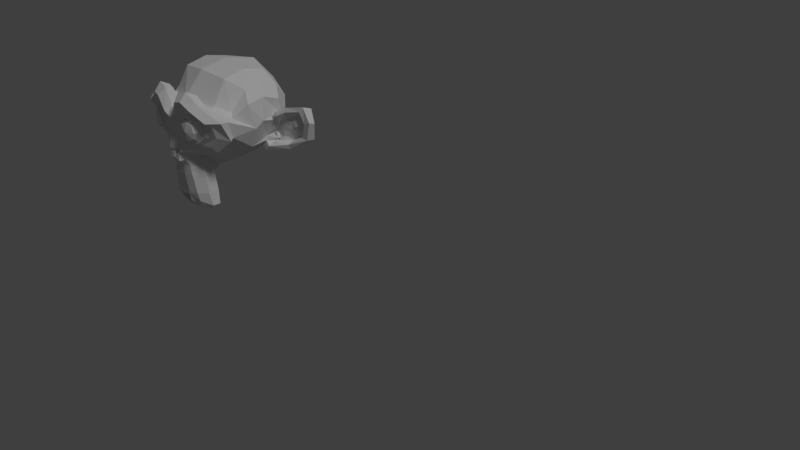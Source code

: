 # Source: LodA_GlassWall3x4x.2.blend  (saved by Blender 2.78.0; exported with 4.5.12 LTS)
import bpy
from mathutils import Matrix  # noqa: F401  (used for matrix-valued properties, if any)

bpy.ops.wm.read_factory_settings(use_empty=True)
scene = bpy.context.scene
scene.name = 'Scene'

# ---- collections
col_collection_1 = bpy.data.collections.new('Collection 1'); scene.collection.children.link(col_collection_1)
col_collection_1.hide_render = True
col_collection_1.hide_viewport = True
col_collection_2 = bpy.data.collections.new('Collection 2'); scene.collection.children.link(col_collection_2)

# ---- materials (node trees are filled in below, after node groups)
mat_clear_glass_002 = bpy.data.materials.new('clear_glass.002')
mat_clear_glass_002.alpha_threshold = 0.0
mat_clear_glass_002.roughness = 0.5
mat_clear_glass_002.specular_intensity = 1.0

# ---- material node trees
mat_clear_glass_002.use_nodes = True; mat_clear_glass_002.node_tree.nodes.clear()
_N = mat_clear_glass_002.node_tree.nodes; _L = mat_clear_glass_002.node_tree.links
n0 = _N.new('ShaderNodeOutputMaterial'); n0.name = 'Material Output'; n0.location = (300, 300)
n1 = _N.new('ShaderNodeBsdfGlass'); n1.name = 'Glass BSDF'; n1.location = (120, 360)
n1.distribution = 'BECKMANN'
n1.inputs[1].default_value = 0.1414
n1.inputs[2].default_value = 1.4
n2 = _N.new('ShaderNodeBsdfDiffuse'); n2.name = 'Diffuse BSDF'; n2.location = (-80, 280)
_L.new(n1.outputs[0], n0.inputs[0])
n0.is_active_output = True

# ---- world
world_world_001 = bpy.data.worlds.new('World.001'); scene.world = world_world_001
world_world_001.use_nodes = True; world_world_001.node_tree.nodes.clear()
_N = world_world_001.node_tree.nodes; _L = world_world_001.node_tree.links
n0 = _N.new('ShaderNodeOutputWorld'); n0.name = 'World Output'; n0.location = (300, 300)
n1 = _N.new('ShaderNodeBackground'); n1.name = 'Background'; n1.location = (10, 300)
n1.inputs[0].default_value = (0.05, 0.05, 0.05, 1.0)
_L.new(n1.outputs[0], n0.inputs[0])
n0.is_active_output = True
world_world_001.use_sun_shadow = False
world_world_001.sun_shadow_jitter_overblur = 0.0
world_world_001.cycles.sampling_method = 'MANUAL'

# ---- cameras
cam_camera = bpy.data.cameras.new('Camera')
cam_camera.clip_end = 100.0
cam_camera.lens = 35.0
cam_camera.sensor_width = 32.0
cam_camera.sensor_height = 18.0
cam_camera.ortho_scale = 7.314
cam_camera.dof.focus_distance = 0.0

# ---- lights
light_hemi = bpy.data.lights.new('Hemi', 'SUN')
light_hemi.transmission_factor = 0.0
light_hemi.angle = 0.1993
light_hemi.energy = 1.0
light_hemi.shadow_buffer_clip_start = 0.5
light_hemi.shadow_soft_size = 0.1
light_hemi.shadow_cascade_max_distance = 1000.0

# ---- meshes
me_cube = bpy.data.meshes.new('Cube')
me_cube.from_pydata([(-2.608e-08, 3.353e-08, 0.37), (-0.07, 3.353e-08, 0.0), (-2.608e-08, 3.353e-08, 0.0), (-2.608e-08, 3.353e-08, 0.37), (-0.07, 3.353e-08, 0.0), (-2.608e-08, 3.353e-08, 0.37), (-0.05738, 3.353e-08, 0.01768), (-0.04572, 3.353e-08, 0.04861), (-0.03498, 3.353e-08, 0.08781), (-0.02525, 3.353e-08, 0.1336), (-0.0166, 3.353e-08, 0.185), (-0.009189, 3.353e-08, 0.2417), (-2.608e-08, 3.353e-08, 0.37)], [(12, 5), (0, 11), (2, 1), (3, 2), (5, 0), (11, 10), (10, 9), (9, 8), (8, 7), (7, 6), (6, 4), (4, 1), (3, 5)], [])
me_cube.use_remesh_preserve_volume = False
me_cube.use_remesh_preserve_attributes = False
me_cube.use_mirror_vertex_groups = False
me_cube.update()
me_cube_001 = bpy.data.meshes.new('Cube.001')
me_cube_001.from_pydata([(0.14, -1.0, 0.44), (0.14, 3.0, 0.44), (0.14, 2.4, 0.44), (0.14, -0.4, 0.44), (0.14, -0.4, 0.24), (0.14, 2.4, 0.24)], [(2, 1), (0, 3), (4, 5), (2, 5), (4, 3)], [])
me_cube_001.use_remesh_preserve_volume = False
me_cube_001.use_remesh_preserve_attributes = False
me_cube_001.use_mirror_vertex_groups = False
me_cube_001.update()
me_plane = bpy.data.meshes.new('Plane')
me_plane.from_pydata([(-3.0, -2.0, 0.0), (0.0, -2.0, 0.0), (-3.0, 2.0, 0.0), (0.0, 2.0, 0.0), (-3.0, 2.0, 0.05), (-3.0, -2.0, 0.05), (3.775e-09, -2.0, 0.05), (3.775e-09, 2.0, 0.05)], [], [(0, 2, 3, 1), (5, 6, 7, 4), (2, 0, 5, 4), (3, 2, 4, 7), (0, 1, 6, 5), (1, 3, 7, 6)])
me_plane.use_remesh_preserve_volume = False
me_plane.use_remesh_preserve_attributes = False
me_plane.use_mirror_vertex_groups = False
me_plane.update()
me_mesh_003 = bpy.data.meshes.new('Mesh.003')
me_mesh_003.from_pydata([(0.02689, 1.303, 0.05121), (0.05013, 1.32, 0.03434), (0.07597, 1.329, 0.02528), (0.007281, 1.281, 0.07315), (0.02689, 1.303, -0.1488), (0.05013, 1.32, -0.1657), (0.07597, 1.329, -0.1747), (0.006129, 1.332, -0.178), (0.007281, 1.281, -0.1269), (0.02689, -1.518, -0.1488), (0.05013, -1.535, -0.1657), (0.07597, -1.544, -0.1747), (0.006129, -1.547, -0.178), (-0.006142, -1.47, -0.1004), (0.007281, -1.496, -0.1269), (0.02689, -1.518, 0.05121), (0.05013, -1.535, 0.03434), (0.07597, -1.544, 0.02528), (0.007281, -1.496, 0.07315), (-0.006142, 1.254, 0.09964), (-0.006142, 1.254, -0.1004), (-0.006142, -1.47, 0.09964), (-0.006142, -2.108, 0.09964), (0.007281, -2.108, 0.07315), (0.02689, -2.108, 0.05121), (0.05013, -2.108, 0.03434), (0.07597, -2.108, 0.02528), (0.07597, 1.892, 0.02528), (0.05013, 1.892, 0.03434), (0.02689, 1.892, 0.05121), (0.007281, 1.892, 0.07315), (-0.006142, 1.892, 0.09964), (0.001588, 1.892, -0.2761), (0.07597, 1.892, -0.2761), (0.001574, 1.303, -0.2761), (0.07597, 1.329, -0.2761), (0.006129, 1.332, -0.2761), (0.006129, -1.547, -0.2761), (0.001574, -2.108, -0.2761), (0.001574, -1.518, -0.2761), (0.07597, -1.544, -0.2761), (0.05728, -0.7743, -0.2761), (0.07597, -0.7063, -0.2761), (0.00613, -0.9602, -0.2761), (0.07597, -2.108, -0.2761), (0.07597, 0.081, -0.2761), (0.00613, -0.1728, -0.2761)], [(36, 41)], [(0, 3, 8, 4), (1, 0, 4, 5), (2, 1, 5, 6), (19, 34, 36, 7, 20), (3, 19, 20, 8), (8, 14, 9), (4, 8, 9), (4, 9, 10), (5, 4, 10), (6, 5, 10, 11), (12, 37, 40, 11), (20, 7, 12, 13), (8, 20, 13, 14), (9, 14, 18, 15), (10, 9, 15, 16), (11, 10, 16, 17), (13, 12, 37, 39, 21), (14, 13, 21, 18), (15, 18, 23, 24), (16, 15, 24, 25), (17, 16, 25, 26), (21, 39, 38, 22), (18, 21, 22, 23), (6, 35, 36, 7), (7, 36, 46, 43, 37, 12), (11, 40, 42, 45, 35, 6), (22, 38, 44, 26, 25, 24, 23), (29, 0, 1, 28), (27, 2, 35, 33), (31, 19, 3, 30), (30, 3, 0, 29), (28, 1, 2, 27), (33, 32, 31, 30, 29, 28, 27), (36, 35, 45, 42, 40, 37, 43, 46), (40, 17, 26, 44), (35, 2, 6), (34, 19, 31, 32), (33, 35, 34, 32), (33, 35, 36, 34, 32), (35, 42, 40, 36), (40, 44, 38), (38, 39, 37, 40), (37, 43, 36, 40)])
me_mesh_003.use_remesh_preserve_volume = False
me_mesh_003.use_remesh_preserve_attributes = False
me_mesh_003.use_mirror_vertex_groups = False
me_mesh_003.update()
me_mesh_002 = bpy.data.meshes.new('Mesh.002')
me_mesh_002.from_pydata([(0.02689, 1.303, 0.05121), (0.05013, 1.32, 0.03434), (0.07597, 1.329, 0.02528), (0.007281, 1.281, 0.07315), (0.02689, 1.303, -0.1488), (0.05013, 1.32, -0.1657), (0.07597, 1.329, -0.1747), (0.006129, 1.332, -0.178), (0.007281, 1.281, -0.1269), (0.02689, -1.518, -0.1488), (0.05013, -1.535, -0.1657), (0.07597, -1.544, -0.1747), (0.006129, -1.547, -0.178), (-0.006142, -1.47, -0.1004), (0.007281, -1.496, -0.1269), (0.02689, -1.518, 0.05121), (0.05013, -1.535, 0.03434), (0.07597, -1.544, 0.02528), (0.007281, -1.496, 0.07315), (-0.006142, 1.254, 0.09964), (-0.006142, 1.254, -0.1004), (-0.006142, -1.47, 0.09964), (-0.006142, -2.108, 0.09964), (0.007281, -2.108, 0.07315), (0.02689, -2.108, 0.05121), (0.05013, -2.108, 0.03434), (0.07597, -2.108, 0.02528), (0.07597, 1.892, 0.02528), (0.05013, 1.892, 0.03434), (0.02689, 1.892, 0.05121), (0.007281, 1.892, 0.07315), (-0.006142, 1.892, 0.09964), (0.001588, 1.892, -0.2761), (0.07597, 1.892, -0.2761), (0.001574, 1.303, -0.2761), (0.07597, 1.329, -0.2761), (0.006129, 1.332, -0.2761), (0.006129, -1.547, -0.2761), (0.001574, -2.108, -0.2761), (0.001574, -1.518, -0.2761), (0.07597, -1.544, -0.2761), (0.05728, -0.7743, -0.2761), (0.07597, -0.7063, -0.2761), (0.00613, -0.9602, -0.2761), (0.07597, -2.108, -0.2761), (0.07597, 0.081, -0.2761), (0.00613, -0.1728, -0.2761)], [(36, 41)], [(0, 3, 8, 4), (1, 0, 4, 5), (2, 1, 5, 6), (19, 34, 36, 7, 20), (3, 19, 20, 8), (8, 14, 9), (4, 8, 9), (4, 9, 10), (5, 4, 10), (6, 5, 10, 11), (12, 37, 40, 11), (20, 7, 12, 13), (8, 20, 13, 14), (9, 14, 18, 15), (10, 9, 15, 16), (11, 10, 16, 17), (13, 12, 37, 39, 21), (14, 13, 21, 18), (15, 18, 23, 24), (16, 15, 24, 25), (17, 16, 25, 26), (21, 39, 38, 22), (18, 21, 22, 23), (6, 35, 36, 7), (7, 36, 46, 43, 37, 12), (11, 40, 42, 45, 35, 6), (22, 38, 44, 26, 25, 24, 23), (29, 0, 1, 28), (27, 2, 35, 33), (31, 19, 3, 30), (30, 3, 0, 29), (28, 1, 2, 27), (33, 32, 31, 30, 29, 28, 27), (36, 35, 45, 42, 40, 37, 43, 46), (40, 17, 26, 44), (35, 2, 6), (34, 19, 31, 32), (33, 35, 34, 32), (33, 35, 36, 34, 32), (35, 42, 40, 36), (40, 44, 38), (38, 39, 37, 40), (37, 43, 36, 40)])
me_mesh_002.use_remesh_preserve_volume = False
me_mesh_002.use_remesh_preserve_attributes = False
me_mesh_002.use_mirror_vertex_groups = False
me_mesh_002.update()
me_mesh_001 = bpy.data.meshes.new('Mesh.001')
me_mesh_001.from_pydata([(0.02689, 1.303, 0.05121), (0.05013, 1.32, 0.03434), (0.07597, 1.329, 0.02528), (0.007281, 1.281, 0.07315), (0.02689, 1.303, -0.1488), (0.05013, 1.32, -0.1657), (0.07597, 1.329, -0.1747), (0.006129, 1.332, -0.178), (0.007281, 1.281, -0.1269), (0.02689, -1.518, -0.1488), (0.05013, -1.535, -0.1657), (0.07597, -1.544, -0.1747), (0.006129, -1.547, -0.178), (-0.006142, -1.47, -0.1004), (0.007281, -1.496, -0.1269), (0.02689, -1.518, 0.05121), (0.05013, -1.535, 0.03434), (0.07597, -1.544, 0.02528), (0.007281, -1.496, 0.07315), (-0.006142, 1.254, 0.09964), (-0.006142, 1.254, -0.1004), (-0.006142, -1.47, 0.09964), (-0.006142, -2.108, 0.09964), (0.007281, -2.108, 0.07315), (0.02689, -2.108, 0.05121), (0.05013, -2.108, 0.03434), (0.07597, -2.108, 0.02528), (0.07597, 1.892, 0.02528), (0.05013, 1.892, 0.03434), (0.02689, 1.892, 0.05121), (0.007281, 1.892, 0.07315), (-0.006142, 1.892, 0.09964), (0.001588, 1.892, -0.2761), (0.07597, 1.892, -0.2761), (0.001574, 1.303, -0.2761), (0.07597, 1.329, -0.2761), (0.006129, 1.332, -0.2761), (0.006129, -1.547, -0.2761), (0.001574, -2.108, -0.2761), (0.001574, -1.518, -0.2761), (0.07597, -1.544, -0.2761), (0.05728, -0.7743, -0.2761), (0.07597, -0.7063, -0.2761), (0.00613, -0.9602, -0.2761), (0.07597, -2.108, -0.2761), (0.07597, 0.081, -0.2761), (0.00613, -0.1728, -0.2761)], [(36, 41)], [(0, 3, 8, 4), (1, 0, 4, 5), (2, 1, 5, 6), (19, 34, 36, 7, 20), (3, 19, 20, 8), (8, 14, 9), (4, 8, 9), (4, 9, 10), (5, 4, 10), (6, 5, 10, 11), (12, 37, 40, 11), (20, 7, 12, 13), (8, 20, 13, 14), (9, 14, 18, 15), (10, 9, 15, 16), (11, 10, 16, 17), (13, 12, 37, 39, 21), (14, 13, 21, 18), (15, 18, 23, 24), (16, 15, 24, 25), (17, 16, 25, 26), (21, 39, 38, 22), (18, 21, 22, 23), (6, 35, 36, 7), (7, 36, 46, 43, 37, 12), (11, 40, 42, 45, 35, 6), (22, 38, 44, 26, 25, 24, 23), (29, 0, 1, 28), (27, 2, 35, 33), (31, 19, 3, 30), (30, 3, 0, 29), (28, 1, 2, 27), (33, 32, 31, 30, 29, 28, 27), (36, 35, 45, 42, 40, 37, 43, 46), (40, 17, 26, 44), (35, 2, 6), (34, 19, 31, 32), (33, 35, 34, 32), (33, 35, 36, 34, 32), (35, 42, 40, 36), (40, 44, 38), (38, 39, 37, 40), (37, 43, 36, 40)])
me_mesh_001.use_remesh_preserve_volume = False
me_mesh_001.use_remesh_preserve_attributes = False
me_mesh_001.use_mirror_vertex_groups = False
me_mesh_001.update()
me_mesh = bpy.data.meshes.new('Mesh')
me_mesh.from_pydata([(0.02689, 1.303, 0.05121), (0.05013, 1.32, 0.03434), (0.07597, 1.329, 0.02528), (0.007281, 1.281, 0.07315), (0.02689, 1.303, -0.1488), (0.05013, 1.32, -0.1657), (0.07597, 1.329, -0.1747), (0.006129, 1.332, -0.178), (0.007281, 1.281, -0.1269), (0.02689, -1.518, -0.1488), (0.05013, -1.535, -0.1657), (0.07597, -1.544, -0.1747), (0.006129, -1.547, -0.178), (-0.006142, -1.47, -0.1004), (0.007281, -1.496, -0.1269), (0.02689, -1.518, 0.05121), (0.05013, -1.535, 0.03434), (0.07597, -1.544, 0.02528), (0.007281, -1.496, 0.07315), (-0.006142, 1.254, 0.09964), (-0.006142, 1.254, -0.1004), (-0.006142, -1.47, 0.09964), (-0.006142, -2.108, 0.09964), (0.007281, -2.108, 0.07315), (0.02689, -2.108, 0.05121), (0.05013, -2.108, 0.03434), (0.07597, -2.108, 0.02528), (0.07597, 1.892, 0.02528), (0.05013, 1.892, 0.03434), (0.02689, 1.892, 0.05121), (0.007281, 1.892, 0.07315), (-0.006142, 1.892, 0.09964), (0.001588, 1.892, -0.2761), (0.07597, 1.892, -0.2761), (0.001574, 1.303, -0.2761), (0.07597, 1.329, -0.2761), (0.006129, 1.332, -0.2761), (0.006129, -1.547, -0.2761), (0.001574, -2.108, -0.2761), (0.001574, -1.518, -0.2761), (0.07597, -1.544, -0.2761), (0.05728, -0.7743, -0.2761), (0.07597, -0.7063, -0.2761), (0.00613, -0.9602, -0.2761), (0.07597, -2.108, -0.2761), (0.07597, 0.081, -0.2761), (0.00613, -0.1728, -0.2761)], [(36, 41)], [(0, 3, 8, 4), (1, 0, 4, 5), (2, 1, 5, 6), (19, 34, 36, 7, 20), (3, 19, 20, 8), (8, 14, 9), (4, 8, 9), (4, 9, 10), (5, 4, 10), (6, 5, 10, 11), (12, 37, 40, 11), (20, 7, 12, 13), (8, 20, 13, 14), (9, 14, 18, 15), (10, 9, 15, 16), (11, 10, 16, 17), (13, 12, 37, 39, 21), (14, 13, 21, 18), (15, 18, 23, 24), (16, 15, 24, 25), (17, 16, 25, 26), (21, 39, 38, 22), (18, 21, 22, 23), (6, 35, 36, 7), (7, 36, 46, 43, 37, 12), (11, 40, 42, 45, 35, 6), (22, 38, 44, 26, 25, 24, 23), (29, 0, 1, 28), (27, 2, 35, 33), (31, 19, 3, 30), (30, 3, 0, 29), (28, 1, 2, 27), (33, 32, 31, 30, 29, 28, 27), (36, 35, 45, 42, 40, 37, 43, 46), (40, 17, 26, 44), (35, 2, 6), (34, 19, 31, 32), (33, 35, 34, 32), (33, 35, 36, 34, 32), (35, 42, 40, 36), (40, 44, 38), (38, 39, 37, 40), (37, 43, 36, 40)])
me_mesh.use_remesh_preserve_volume = False
me_mesh.use_remesh_preserve_attributes = False
me_mesh.use_mirror_vertex_groups = False
me_mesh.update()
me_suzanne = bpy.data.meshes.new('Suzanne')
me_suzanne.from_pydata([(0.4375, -0.7656, 0.1641), (-0.4375, -0.7656, 0.1641), (0.5, -0.6875, 0.09375), (-0.5, -0.6875, 0.09375), (0.5469, -0.5781, 0.05469), (-0.5469, -0.5781, 0.05469), (0.3516, -0.6172, -0.02344), (-0.3516, -0.6172, -0.02344), (0.3516, -0.7188, 0.03125), (-0.3516, -0.7188, 0.03125), (0.3516, -0.7812, 0.1328), (-0.3516, -0.7812, 0.1328), (0.2734, -0.7969, 0.1641), (-0.2734, -0.7969, 0.1641), (0.2031, -0.7422, 0.09375), (-0.2031, -0.7422, 0.09375), (0.1562, -0.6484, 0.05469), (-0.1562, -0.6484, 0.05469), (0.07812, -0.6562, 0.2422), (-0.07812, -0.6562, 0.2422), (0.1406, -0.7422, 0.2422), (-0.1406, -0.7422, 0.2422), (0.2422, -0.7969, 0.2422), (-0.2422, -0.7969, 0.2422), (0.2734, -0.7969, 0.3281), (-0.2734, -0.7969, 0.3281), (0.2031, -0.7422, 0.3906), (-0.2031, -0.7422, 0.3906), (0.1562, -0.6484, 0.4375), (-0.1562, -0.6484, 0.4375), (0.3516, -0.6172, 0.5156), (-0.3516, -0.6172, 0.5156), (0.3516, -0.7188, 0.4531), (-0.3516, -0.7188, 0.4531), (0.3516, -0.7812, 0.3594), (-0.3516, -0.7812, 0.3594), (0.4375, -0.7656, 0.3281), (-0.4375, -0.7656, 0.3281), (0.5, -0.6875, 0.3906), (-0.5, -0.6875, 0.3906), (0.5469, -0.5781, 0.4375), (-0.5469, -0.5781, 0.4375), (0.625, -0.5625, 0.2422), (-0.625, -0.5625, 0.2422), (0.5625, -0.6719, 0.2422), (-0.5625, -0.6719, 0.2422), (0.4688, -0.7578, 0.2422), (-0.4688, -0.7578, 0.2422), (0.4766, -0.7734, 0.2422), (-0.4766, -0.7734, 0.2422), (0.4453, -0.7812, 0.3359), (-0.4453, -0.7812, 0.3359), (0.3516, -0.8047, 0.375), (-0.3516, -0.8047, 0.375), (0.2656, -0.8203, 0.3359), (-0.2656, -0.8203, 0.3359), (0.2266, -0.8203, 0.2422), (-0.2266, -0.8203, 0.2422), (0.2656, -0.8203, 0.1562), (-0.2656, -0.8203, 0.1562), (0.3516, -0.8281, 0.2422), (-0.3516, -0.8281, 0.2422), (0.3516, -0.8047, 0.1172), (-0.3516, -0.8047, 0.1172), (0.4453, -0.7812, 0.1562), (-0.4453, -0.7812, 0.1562), (0.0, -0.7422, 0.4297), (0.0, -0.8203, 0.3516), (0.0, -0.7344, -0.6797), (0.0, -0.7812, -0.3203), (0.0, -0.7969, -0.1875), (0.0, -0.7188, -0.7734), (0.0, -0.6016, 0.4062), (0.0, -0.5703, 0.5703), (0.0, 0.5469, 0.8984), (0.0, 0.8516, 0.5625), (0.0, 0.8281, 0.07031), (0.0, 0.3516, -0.3828), (0.2031, -0.5625, -0.1875), (-0.2031, -0.5625, -0.1875), (0.3125, -0.5703, -0.4375), (-0.3125, -0.5703, -0.4375), (0.3516, -0.5703, -0.6953), (-0.3516, -0.5703, -0.6953), (0.3672, -0.5312, -0.8906), (-0.3672, -0.5312, -0.8906), (0.3281, -0.5234, -0.9453), (-0.3281, -0.5234, -0.9453), (0.1797, -0.5547, -0.9688), (-0.1797, -0.5547, -0.9688), (0.0, -0.5781, -0.9844), (0.4375, -0.5312, -0.1406), (-0.4375, -0.5312, -0.1406), (0.6328, -0.5391, -0.03906), (-0.6328, -0.5391, -0.03906), (0.8281, -0.4453, 0.1484), (-0.8281, -0.4453, 0.1484), (0.8594, -0.5938, 0.4297), (-0.8594, -0.5938, 0.4297), (0.7109, -0.625, 0.4844), (-0.7109, -0.625, 0.4844), (0.4922, -0.6875, 0.6016), (-0.4922, -0.6875, 0.6016), (0.3203, -0.7344, 0.7578), (-0.3203, -0.7344, 0.7578), (0.1562, -0.7578, 0.7188), (-0.1562, -0.7578, 0.7188), (0.0625, -0.75, 0.4922), (-0.0625, -0.75, 0.4922), (0.1641, -0.7734, 0.4141), (-0.1641, -0.7734, 0.4141), (0.125, -0.7656, 0.3047), (-0.125, -0.7656, 0.3047), (0.2031, -0.7422, 0.09375), (-0.2031, -0.7422, 0.09375), (0.375, -0.7031, 0.01562), (-0.375, -0.7031, 0.01562), (0.4922, -0.6719, 0.0625), (-0.4922, -0.6719, 0.0625), (0.625, -0.6484, 0.1875), (-0.625, -0.6484, 0.1875), (0.6406, -0.6484, 0.2969), (-0.6406, -0.6484, 0.2969), (0.6016, -0.6641, 0.375), (-0.6016, -0.6641, 0.375), (0.4297, -0.7188, 0.4375), (-0.4297, -0.7188, 0.4375), (0.25, -0.7578, 0.4688), (-0.25, -0.7578, 0.4688), (0.0, -0.7344, -0.7656), (0.1094, -0.7344, -0.7188), (-0.1094, -0.7344, -0.7188), (0.1172, -0.7109, -0.8359), (-0.1172, -0.7109, -0.8359), (0.0625, -0.6953, -0.8828), (-0.0625, -0.6953, -0.8828), (0.0, -0.6875, -0.8906), (0.0, -0.75, -0.1953), (0.0, -0.7422, -0.1406), (0.1016, -0.7422, -0.1484), (-0.1016, -0.7422, -0.1484), (0.125, -0.75, -0.2266), (-0.125, -0.75, -0.2266), (0.08594, -0.7422, -0.2891), (-0.08594, -0.7422, -0.2891), (0.3984, -0.6719, -0.04688), (-0.3984, -0.6719, -0.04688), (0.6172, -0.625, 0.05469), (-0.6172, -0.625, 0.05469), (0.7266, -0.6016, 0.2031), (-0.7266, -0.6016, 0.2031), (0.7422, -0.6562, 0.375), (-0.7422, -0.6562, 0.375), (0.6875, -0.7266, 0.4141), (-0.6875, -0.7266, 0.4141), (0.4375, -0.7969, 0.5469), (-0.4375, -0.7969, 0.5469), (0.3125, -0.8359, 0.6406), (-0.3125, -0.8359, 0.6406), (0.2031, -0.8516, 0.6172), (-0.2031, -0.8516, 0.6172), (0.1016, -0.8438, 0.4297), (-0.1016, -0.8438, 0.4297), (0.125, -0.8125, -0.1016), (-0.125, -0.8125, -0.1016), (0.2109, -0.7109, -0.4453), (-0.2109, -0.7109, -0.4453), (0.25, -0.6875, -0.7031), (-0.25, -0.6875, -0.7031), (0.2656, -0.6641, -0.8203), (-0.2656, -0.6641, -0.8203), (0.2344, -0.6328, -0.9141), (-0.2344, -0.6328, -0.9141), (0.1641, -0.6328, -0.9297), (-0.1641, -0.6328, -0.9297), (0.0, -0.6406, -0.9453), (0.0, -0.7266, 0.04688), (0.0, -0.7656, 0.2109), (0.3281, -0.7422, 0.4766), (-0.3281, -0.7422, 0.4766), (0.1641, -0.75, 0.1406), (-0.1641, -0.75, 0.1406), (0.1328, -0.7578, 0.2109), (-0.1328, -0.7578, 0.2109), (0.1172, -0.7344, -0.6875), (-0.1172, -0.7344, -0.6875), (0.07812, -0.75, -0.4453), (-0.07812, -0.75, -0.4453), (0.0, -0.75, -0.4453), (0.0, -0.7422, -0.3281), (0.09375, -0.7812, -0.2734), (-0.09375, -0.7812, -0.2734), (0.1328, -0.7969, -0.2266), (-0.1328, -0.7969, -0.2266), (0.1094, -0.7812, -0.1328), (-0.1094, -0.7812, -0.1328), (0.03906, -0.7812, -0.125), (-0.03906, -0.7812, -0.125), (0.0, -0.8281, -0.2031), (0.04688, -0.8125, -0.1484), (-0.04688, -0.8125, -0.1484), (0.09375, -0.8125, -0.1562), (-0.09375, -0.8125, -0.1562), (0.1094, -0.8281, -0.2266), (-0.1094, -0.8281, -0.2266), (0.07812, -0.8047, -0.25), (-0.07812, -0.8047, -0.25), (0.0, -0.8047, -0.2891), (0.2578, -0.5547, -0.3125), (-0.2578, -0.5547, -0.3125), (0.1641, -0.7109, -0.2422), (-0.1641, -0.7109, -0.2422), (0.1797, -0.7109, -0.3125), (-0.1797, -0.7109, -0.3125), (0.2344, -0.5547, -0.25), (-0.2344, -0.5547, -0.25), (0.0, -0.6875, -0.875), (0.04688, -0.6875, -0.8672), (-0.04688, -0.6875, -0.8672), (0.09375, -0.7109, -0.8203), (-0.09375, -0.7109, -0.8203), (0.09375, -0.7266, -0.7422), (-0.09375, -0.7266, -0.7422), (0.0, -0.6562, -0.7812), (0.09375, -0.6641, -0.75), (-0.09375, -0.6641, -0.75), (0.09375, -0.6406, -0.8125), (-0.09375, -0.6406, -0.8125), (0.04688, -0.6328, -0.8516), (-0.04688, -0.6328, -0.8516), (0.0, -0.6328, -0.8594), (0.1719, -0.7812, 0.2188), (-0.1719, -0.7812, 0.2188), (0.1875, -0.7734, 0.1562), (-0.1875, -0.7734, 0.1562), (0.3359, -0.7578, 0.4297), (-0.3359, -0.7578, 0.4297), (0.2734, -0.7734, 0.4219), (-0.2734, -0.7734, 0.4219), (0.4219, -0.7734, 0.3984), (-0.4219, -0.7734, 0.3984), (0.5625, -0.6953, 0.3516), (-0.5625, -0.6953, 0.3516), (0.5859, -0.6875, 0.2891), (-0.5859, -0.6875, 0.2891), (0.5781, -0.6797, 0.1953), (-0.5781, -0.6797, 0.1953), (0.4766, -0.7188, 0.1016), (-0.4766, -0.7188, 0.1016), (0.375, -0.7422, 0.0625), (-0.375, -0.7422, 0.0625), (0.2266, -0.7812, 0.1094), (-0.2266, -0.7812, 0.1094), (0.1797, -0.7812, 0.2969), (-0.1797, -0.7812, 0.2969), (0.2109, -0.7812, 0.375), (-0.2109, -0.7812, 0.375), (0.2344, -0.7578, 0.3594), (-0.2344, -0.7578, 0.3594), (0.1953, -0.7578, 0.2969), (-0.1953, -0.7578, 0.2969), (0.2422, -0.7578, 0.125), (-0.2422, -0.7578, 0.125), (0.375, -0.7266, 0.08594), (-0.375, -0.7266, 0.08594), (0.4609, -0.7031, 0.1172), (-0.4609, -0.7031, 0.1172), (0.5469, -0.6719, 0.2109), (-0.5469, -0.6719, 0.2109), (0.5547, -0.6719, 0.2812), (-0.5547, -0.6719, 0.2812), (0.5312, -0.6797, 0.3359), (-0.5312, -0.6797, 0.3359), (0.4141, -0.75, 0.3906), (-0.4141, -0.75, 0.3906), (0.2812, -0.7656, 0.3984), (-0.2812, -0.7656, 0.3984), (0.3359, -0.75, 0.4062), (-0.3359, -0.75, 0.4062), (0.2031, -0.75, 0.1719), (-0.2031, -0.75, 0.1719), (0.1953, -0.75, 0.2266), (-0.1953, -0.75, 0.2266), (0.1094, -0.6094, 0.4609), (-0.1094, -0.6094, 0.4609), (0.1953, -0.6172, 0.6641), (-0.1953, -0.6172, 0.6641), (0.3359, -0.5938, 0.6875), (-0.3359, -0.5938, 0.6875), (0.4844, -0.5547, 0.5547), (-0.4844, -0.5547, 0.5547), (0.6797, -0.4922, 0.4531), (-0.6797, -0.4922, 0.4531), (0.7969, -0.4609, 0.4062), (-0.7969, -0.4609, 0.4062), (0.7734, -0.375, 0.1641), (-0.7734, -0.375, 0.1641), (0.6016, -0.4141, 0.0), (-0.6016, -0.4141, 0.0), (0.4375, -0.4688, -0.09375), (-0.4375, -0.4688, -0.09375), (0.0, -0.2891, 0.8984), (0.0, 0.07812, 0.9844), (0.0, 0.6719, -0.1953), (0.0, -0.1875, -0.4609), (0.0, -0.4609, -0.9766), (0.0, -0.3438, -0.8047), (0.0, -0.3203, -0.5703), (0.0, -0.2812, -0.4844), (0.8516, -0.05469, 0.2344), (-0.8516, -0.05469, 0.2344), (0.8594, 0.04688, 0.3203), (-0.8594, 0.04688, 0.3203), (0.7734, 0.4375, 0.2656), (-0.7734, 0.4375, 0.2656), (0.4609, 0.7031, 0.4375), (-0.4609, 0.7031, 0.4375), (0.7344, -0.07031, -0.04688), (-0.7344, -0.07031, -0.04688), (0.5938, 0.1641, -0.125), (-0.5938, 0.1641, -0.125), (0.6406, 0.4297, -0.007812), (-0.6406, 0.4297, -0.007812), (0.3359, 0.6641, 0.05469), (-0.3359, 0.6641, 0.05469), (0.2344, -0.4062, -0.3516), (-0.2344, -0.4062, -0.3516), (0.1797, -0.2578, -0.4141), (-0.1797, -0.2578, -0.4141), (0.2891, -0.3828, -0.7109), (-0.2891, -0.3828, -0.7109), (0.25, -0.3906, -0.5), (-0.25, -0.3906, -0.5), (0.3281, -0.3984, -0.9141), (-0.3281, -0.3984, -0.9141), (0.1406, -0.3672, -0.7578), (-0.1406, -0.3672, -0.7578), (0.125, -0.3594, -0.5391), (-0.125, -0.3594, -0.5391), (0.1641, -0.4375, -0.9453), (-0.1641, -0.4375, -0.9453), (0.2188, -0.4297, -0.2812), (-0.2188, -0.4297, -0.2812), (0.2109, -0.4688, -0.2266), (-0.2109, -0.4688, -0.2266), (0.2031, -0.5, -0.1719), (-0.2031, -0.5, -0.1719), (0.2109, -0.1641, -0.3906), (-0.2109, -0.1641, -0.3906), (0.2969, 0.2656, -0.3125), (-0.2969, 0.2656, -0.3125), (0.3438, 0.5391, -0.1484), (-0.3438, 0.5391, -0.1484), (0.4531, 0.3828, 0.8672), (-0.4531, 0.3828, 0.8672), (0.4531, 0.07031, 0.9297), (-0.4531, 0.07031, 0.9297), (0.4531, -0.2344, 0.8516), (-0.4531, -0.2344, 0.8516), (0.4609, -0.4297, 0.5234), (-0.4609, -0.4297, 0.5234), (0.7266, -0.3359, 0.4062), (-0.7266, -0.3359, 0.4062), (0.6328, -0.2812, 0.4531), (-0.6328, -0.2812, 0.4531), (0.6406, -0.05469, 0.7031), (-0.6406, -0.05469, 0.7031), (0.7969, -0.125, 0.5625), (-0.7969, -0.125, 0.5625), (0.7969, 0.1172, 0.6172), (-0.7969, 0.1172, 0.6172), (0.6406, 0.1953, 0.75), (-0.6406, 0.1953, 0.75), (0.6406, 0.4453, 0.6797), (-0.6406, 0.4453, 0.6797), (0.7969, 0.3594, 0.5391), (-0.7969, 0.3594, 0.5391), (0.6172, 0.5859, 0.3281), (-0.6172, 0.5859, 0.3281), (0.4844, 0.5469, 0.02344), (-0.4844, 0.5469, 0.02344), (0.8203, 0.2031, 0.3281), (-0.8203, 0.2031, 0.3281), (0.4062, -0.1484, -0.1719), (-0.4062, -0.1484, -0.1719), (0.4297, 0.2109, -0.1953), (-0.4297, 0.2109, -0.1953), (0.8906, 0.2344, 0.4062), (-0.8906, 0.2344, 0.4062), (0.7734, 0.125, -0.1406), (-0.7734, 0.125, -0.1406), (1.039, 0.3281, -0.1016), (-1.039, 0.3281, -0.1016), (1.281, 0.4297, 0.05469), (-1.281, 0.4297, 0.05469), (1.352, 0.4219, 0.3203), (-1.352, 0.4219, 0.3203), (1.234, 0.4219, 0.5078), (-1.234, 0.4219, 0.5078), (1.023, 0.3125, 0.4766), (-1.023, 0.3125, 0.4766), (1.016, 0.2891, 0.4141), (-1.016, 0.2891, 0.4141), (1.188, 0.3906, 0.4375), (-1.188, 0.3906, 0.4375), (1.266, 0.4062, 0.2891), (-1.266, 0.4062, 0.2891), (1.211, 0.4062, 0.07812), (-1.211, 0.4062, 0.07812), (1.031, 0.3047, -0.03906), (-1.031, 0.3047, -0.03906), (0.8281, 0.1328, -0.07031), (-0.8281, 0.1328, -0.07031), (0.9219, 0.2188, 0.3594), (-0.9219, 0.2188, 0.3594), (0.9453, 0.2891, 0.3047), (-0.9453, 0.2891, 0.3047), (0.8828, 0.2109, -0.02344), (-0.8828, 0.2109, -0.02344), (1.039, 0.3672, 0.0), (-1.039, 0.3672, 0.0), (1.188, 0.4453, 0.09375), (-1.188, 0.4453, 0.09375), (1.234, 0.4453, 0.25), (-1.234, 0.4453, 0.25), (1.172, 0.4375, 0.3594), (-1.172, 0.4375, 0.3594), (1.023, 0.3594, 0.3438), (-1.023, 0.3594, 0.3438), (0.8438, 0.2109, 0.2891), (-0.8438, 0.2109, 0.2891), (0.8359, 0.2734, 0.1719), (-0.8359, 0.2734, 0.1719), (0.7578, 0.2734, 0.09375), (-0.7578, 0.2734, 0.09375), (0.8203, 0.2734, 0.08594), (-0.8203, 0.2734, 0.08594), (0.8438, 0.2734, 0.01562), (-0.8438, 0.2734, 0.01562), (0.8125, 0.2734, -0.01562), (-0.8125, 0.2734, -0.01562), (0.7266, 0.07031, 0.0), (-0.7266, 0.07031, 0.0), (0.7188, 0.1719, -0.02344), (-0.7188, 0.1719, -0.02344), (0.7188, 0.1875, 0.03906), (-0.7188, 0.1875, 0.03906), (0.7969, 0.2109, 0.2031), (-0.7969, 0.2109, 0.2031), (0.8906, 0.2656, 0.2422), (-0.8906, 0.2656, 0.2422), (0.8906, 0.3203, 0.2344), (-0.8906, 0.3203, 0.2344), (0.8125, 0.3203, -0.01562), (-0.8125, 0.3203, -0.01562), (0.8516, 0.3203, 0.01562), (-0.8516, 0.3203, 0.01562), (0.8281, 0.3203, 0.07812), (-0.8281, 0.3203, 0.07812), (0.7656, 0.3203, 0.09375), (-0.7656, 0.3203, 0.09375), (0.8438, 0.3203, 0.1719), (-0.8438, 0.3203, 0.1719), (1.039, 0.4141, 0.3281), (-1.039, 0.4141, 0.3281), (1.188, 0.4844, 0.3438), (-1.188, 0.4844, 0.3438), (1.258, 0.4922, 0.2422), (-1.258, 0.4922, 0.2422), (1.211, 0.4844, 0.08594), (-1.211, 0.4844, 0.08594), (1.047, 0.4219, 0.0), (-1.047, 0.4219, 0.0), (0.8828, 0.2656, -0.01562), (-0.8828, 0.2656, -0.01562), (0.9531, 0.3438, 0.2891), (-0.9531, 0.3438, 0.2891), (0.8906, 0.3281, 0.1094), (-0.8906, 0.3281, 0.1094), (0.9375, 0.3359, 0.0625), (-0.9375, 0.3359, 0.0625), (1.0, 0.3672, 0.125), (-1.0, 0.3672, 0.125), (0.9609, 0.3516, 0.1719), (-0.9609, 0.3516, 0.1719), (1.016, 0.375, 0.2344), (-1.016, 0.375, 0.2344), (1.055, 0.3828, 0.1875), (-1.055, 0.3828, 0.1875), (1.109, 0.3906, 0.2109), (-1.109, 0.3906, 0.2109), (1.086, 0.3906, 0.2734), (-1.086, 0.3906, 0.2734), (1.023, 0.4844, 0.4375), (-1.023, 0.4844, 0.4375), (1.25, 0.5469, 0.4688), (-1.25, 0.5469, 0.4688), (1.367, 0.5, 0.2969), (-1.367, 0.5, 0.2969), (1.312, 0.5312, 0.05469), (-1.312, 0.5312, 0.05469), (1.039, 0.4922, -0.08594), (-1.039, 0.4922, -0.08594), (0.7891, 0.3281, -0.125), (-0.7891, 0.3281, -0.125), (0.8594, 0.3828, 0.3828), (-0.8594, 0.3828, 0.3828)], [], [(46, 0, 2, 44), (3, 1, 47, 45), (44, 2, 4, 42), (5, 3, 45, 43), (2, 8, 6, 4), (7, 9, 3, 5), (0, 10, 8, 2), (9, 11, 1, 3), (10, 12, 14, 8), (15, 13, 11, 9), (8, 14, 16, 6), (17, 15, 9, 7), (14, 20, 18, 16), (19, 21, 15, 17), (12, 22, 20, 14), (21, 23, 13, 15), (22, 24, 26, 20), (27, 25, 23, 21), (20, 26, 28, 18), (29, 27, 21, 19), (26, 32, 30, 28), (31, 33, 27, 29), (24, 34, 32, 26), (33, 35, 25, 27), (34, 36, 38, 32), (39, 37, 35, 33), (32, 38, 40, 30), (41, 39, 33, 31), (38, 44, 42, 40), (43, 45, 39, 41), (36, 46, 44, 38), (45, 47, 37, 39), (46, 36, 50, 48), (51, 37, 47, 49), (36, 34, 52, 50), (53, 35, 37, 51), (34, 24, 54, 52), (55, 25, 35, 53), (24, 22, 56, 54), (57, 23, 25, 55), (22, 12, 58, 56), (59, 13, 23, 57), (12, 10, 62, 58), (63, 11, 13, 59), (10, 0, 64, 62), (65, 1, 11, 63), (0, 46, 48, 64), (49, 47, 1, 65), (60, 64, 48), (49, 65, 61), (62, 64, 60), (61, 65, 63), (60, 58, 62), (63, 59, 61), (60, 56, 58), (59, 57, 61), (60, 54, 56), (57, 55, 61), (60, 52, 54), (55, 53, 61), (60, 50, 52), (53, 51, 61), (60, 48, 50), (51, 49, 61), (88, 173, 175, 90), (175, 174, 89, 90), (86, 171, 173, 88), (174, 172, 87, 89), (84, 169, 171, 86), (172, 170, 85, 87), (82, 167, 169, 84), (170, 168, 83, 85), (80, 165, 167, 82), (168, 166, 81, 83), (78, 91, 145, 163), (146, 92, 79, 164), (91, 93, 147, 145), (148, 94, 92, 146), (93, 95, 149, 147), (150, 96, 94, 148), (95, 97, 151, 149), (152, 98, 96, 150), (97, 99, 153, 151), (154, 100, 98, 152), (99, 101, 155, 153), (156, 102, 100, 154), (101, 103, 157, 155), (158, 104, 102, 156), (103, 105, 159, 157), (160, 106, 104, 158), (105, 107, 161, 159), (162, 108, 106, 160), (107, 66, 67, 161), (67, 66, 108, 162), (109, 127, 159, 161), (160, 128, 110, 162), (127, 178, 157, 159), (158, 179, 128, 160), (125, 155, 157, 178), (158, 156, 126, 179), (123, 153, 155, 125), (156, 154, 124, 126), (121, 151, 153, 123), (154, 152, 122, 124), (119, 149, 151, 121), (152, 150, 120, 122), (117, 147, 149, 119), (150, 148, 118, 120), (115, 145, 147, 117), (148, 146, 116, 118), (113, 163, 145, 115), (146, 164, 114, 116), (113, 180, 176, 163), (176, 181, 114, 164), (109, 161, 67, 111), (67, 162, 110, 112), (111, 67, 177, 182), (177, 67, 112, 183), (176, 180, 182, 177), (183, 181, 176, 177), (134, 136, 175, 173), (175, 136, 135, 174), (132, 134, 173, 171), (174, 135, 133, 172), (130, 132, 171, 169), (172, 133, 131, 170), (165, 186, 184, 167), (185, 187, 166, 168), (130, 169, 167, 184), (168, 170, 131, 185), (143, 189, 188, 186), (188, 189, 144, 187), (184, 186, 188, 68), (188, 187, 185, 68), (129, 130, 184, 68), (185, 131, 129, 68), (141, 192, 190, 143), (191, 193, 142, 144), (139, 194, 192, 141), (193, 195, 140, 142), (138, 196, 194, 139), (195, 197, 138, 140), (137, 70, 196, 138), (197, 70, 137, 138), (189, 143, 190, 69), (191, 144, 189, 69), (69, 190, 205, 207), (206, 191, 69, 207), (70, 198, 199, 196), (200, 198, 70, 197), (196, 199, 201, 194), (202, 200, 197, 195), (194, 201, 203, 192), (204, 202, 195, 193), (192, 203, 205, 190), (206, 204, 193, 191), (198, 203, 201, 199), (202, 204, 198, 200), (198, 207, 205, 203), (206, 207, 198, 204), (138, 139, 163, 176), (164, 140, 138, 176), (139, 141, 210, 163), (211, 142, 140, 164), (141, 143, 212, 210), (213, 144, 142, 211), (143, 186, 165, 212), (166, 187, 144, 213), (80, 208, 212, 165), (213, 209, 81, 166), (208, 214, 210, 212), (211, 215, 209, 213), (78, 163, 210, 214), (211, 164, 79, 215), (130, 129, 71, 221), (71, 129, 131, 222), (132, 130, 221, 219), (222, 131, 133, 220), (134, 132, 219, 217), (220, 133, 135, 218), (136, 134, 217, 216), (218, 135, 136, 216), (216, 217, 228, 230), (229, 218, 216, 230), (217, 219, 226, 228), (227, 220, 218, 229), (219, 221, 224, 226), (225, 222, 220, 227), (221, 71, 223, 224), (223, 71, 222, 225), (223, 230, 228, 224), (229, 230, 223, 225), (224, 228, 226), (227, 229, 225), (182, 180, 233, 231), (234, 181, 183, 232), (111, 182, 231, 253), (232, 183, 112, 254), (109, 111, 253, 255), (254, 112, 110, 256), (180, 113, 251, 233), (252, 114, 181, 234), (113, 115, 249, 251), (250, 116, 114, 252), (115, 117, 247, 249), (248, 118, 116, 250), (117, 119, 245, 247), (246, 120, 118, 248), (119, 121, 243, 245), (244, 122, 120, 246), (121, 123, 241, 243), (242, 124, 122, 244), (123, 125, 239, 241), (240, 126, 124, 242), (125, 178, 235, 239), (236, 179, 126, 240), (178, 127, 237, 235), (238, 128, 179, 236), (127, 109, 255, 237), (256, 110, 128, 238), (237, 255, 257, 275), (258, 256, 238, 276), (235, 237, 275, 277), (276, 238, 236, 278), (239, 235, 277, 273), (278, 236, 240, 274), (241, 239, 273, 271), (274, 240, 242, 272), (243, 241, 271, 269), (272, 242, 244, 270), (245, 243, 269, 267), (270, 244, 246, 268), (247, 245, 267, 265), (268, 246, 248, 266), (249, 247, 265, 263), (266, 248, 250, 264), (251, 249, 263, 261), (264, 250, 252, 262), (233, 251, 261, 279), (262, 252, 234, 280), (255, 253, 259, 257), (260, 254, 256, 258), (253, 231, 281, 259), (282, 232, 254, 260), (231, 233, 279, 281), (280, 234, 232, 282), (66, 107, 283, 72), (284, 108, 66, 72), (107, 105, 285, 283), (286, 106, 108, 284), (105, 103, 287, 285), (288, 104, 106, 286), (103, 101, 289, 287), (290, 102, 104, 288), (101, 99, 291, 289), (292, 100, 102, 290), (99, 97, 293, 291), (294, 98, 100, 292), (97, 95, 295, 293), (296, 96, 98, 294), (95, 93, 297, 295), (298, 94, 96, 296), (93, 91, 299, 297), (300, 92, 94, 298), (307, 308, 327, 337), (328, 308, 307, 338), (306, 307, 337, 335), (338, 307, 306, 336), (305, 306, 335, 339), (336, 306, 305, 340), (88, 90, 305, 339), (305, 90, 89, 340), (86, 88, 339, 333), (340, 89, 87, 334), (84, 86, 333, 329), (334, 87, 85, 330), (82, 84, 329, 331), (330, 85, 83, 332), (329, 335, 337, 331), (338, 336, 330, 332), (329, 333, 339, 335), (340, 334, 330, 336), (325, 331, 337, 327), (338, 332, 326, 328), (80, 82, 331, 325), (332, 83, 81, 326), (208, 341, 343, 214), (344, 342, 209, 215), (80, 325, 341, 208), (342, 326, 81, 209), (78, 214, 343, 345), (344, 215, 79, 346), (78, 345, 299, 91), (300, 346, 79, 92), (76, 323, 351, 303), (352, 324, 76, 303), (303, 351, 349, 77), (350, 352, 303, 77), (77, 349, 347, 304), (348, 350, 77, 304), (304, 347, 327, 308), (328, 348, 304, 308), (325, 327, 347, 341), (348, 328, 326, 342), (295, 297, 317, 309), (318, 298, 296, 310), (75, 315, 323, 76), (324, 316, 75, 76), (301, 357, 355, 302), (356, 358, 301, 302), (302, 355, 353, 74), (354, 356, 302, 74), (74, 353, 315, 75), (316, 354, 74, 75), (291, 293, 361, 363), (362, 294, 292, 364), (363, 361, 367, 365), (368, 362, 364, 366), (365, 367, 369, 371), (370, 368, 366, 372), (371, 369, 375, 373), (376, 370, 372, 374), (313, 377, 373, 375), (374, 378, 314, 376), (315, 353, 373, 377), (374, 354, 316, 378), (353, 355, 371, 373), (372, 356, 354, 374), (355, 357, 365, 371), (366, 358, 356, 372), (357, 359, 363, 365), (364, 360, 358, 366), (289, 291, 363, 359), (364, 292, 290, 360), (73, 359, 357, 301), (358, 360, 73, 301), (283, 285, 287, 289), (288, 286, 284, 290), (283, 289, 359, 73), (360, 290, 284, 73), (72, 283, 73), (73, 284, 72), (293, 295, 309, 361), (310, 296, 294, 362), (309, 311, 367, 361), (368, 312, 310, 362), (311, 381, 369, 367), (370, 382, 312, 368), (313, 375, 369, 381), (370, 376, 314, 382), (347, 349, 385, 383), (386, 350, 348, 384), (317, 383, 385, 319), (386, 384, 318, 320), (297, 299, 383, 317), (384, 300, 298, 318), (299, 343, 341, 383), (342, 344, 300, 384), (341, 347, 383), (384, 348, 342), (299, 345, 343), (344, 346, 300), (313, 321, 379, 377), (380, 322, 314, 378), (315, 377, 379, 323), (380, 378, 316, 324), (319, 385, 379, 321), (380, 386, 320, 322), (349, 351, 379, 385), (380, 352, 350, 386), (323, 379, 351), (352, 380, 324), (399, 387, 413, 401), (414, 388, 400, 402), (399, 401, 403, 397), (404, 402, 400, 398), (397, 403, 405, 395), (406, 404, 398, 396), (395, 405, 407, 393), (408, 406, 396, 394), (393, 407, 409, 391), (410, 408, 394, 392), (391, 409, 411, 389), (412, 410, 392, 390), (409, 419, 417, 411), (418, 420, 410, 412), (407, 421, 419, 409), (420, 422, 408, 410), (405, 423, 421, 407), (422, 424, 406, 408), (403, 425, 423, 405), (424, 426, 404, 406), (401, 427, 425, 403), (426, 428, 402, 404), (401, 413, 415, 427), (416, 414, 402, 428), (317, 319, 443, 441), (444, 320, 318, 442), (319, 389, 411, 443), (412, 390, 320, 444), (309, 317, 441, 311), (442, 318, 310, 312), (381, 429, 413, 387), (414, 430, 382, 388), (411, 417, 439, 443), (440, 418, 412, 444), (437, 445, 443, 439), (444, 446, 438, 440), (433, 445, 437, 435), (438, 446, 434, 436), (431, 447, 445, 433), (446, 448, 432, 434), (429, 447, 431, 449), (432, 448, 430, 450), (413, 429, 449, 415), (450, 430, 414, 416), (311, 447, 429, 381), (430, 448, 312, 382), (311, 441, 445, 447), (446, 442, 312, 448), (441, 443, 445), (446, 444, 442), (415, 449, 451, 475), (452, 450, 416, 476), (449, 431, 461, 451), (462, 432, 450, 452), (431, 433, 459, 461), (460, 434, 432, 462), (433, 435, 457, 459), (458, 436, 434, 460), (435, 437, 455, 457), (456, 438, 436, 458), (437, 439, 453, 455), (454, 440, 438, 456), (439, 417, 473, 453), (474, 418, 440, 454), (427, 415, 475, 463), (476, 416, 428, 464), (425, 427, 463, 465), (464, 428, 426, 466), (423, 425, 465, 467), (466, 426, 424, 468), (421, 423, 467, 469), (468, 424, 422, 470), (419, 421, 469, 471), (470, 422, 420, 472), (417, 419, 471, 473), (472, 420, 418, 474), (457, 455, 479, 477), (480, 456, 458, 478), (477, 479, 481, 483), (482, 480, 478, 484), (483, 481, 487, 485), (488, 482, 484, 486), (485, 487, 489, 491), (490, 488, 486, 492), (463, 475, 485, 491), (486, 476, 464, 492), (451, 483, 485, 475), (486, 484, 452, 476), (451, 461, 477, 483), (478, 462, 452, 484), (457, 477, 461, 459), (462, 478, 458, 460), (453, 473, 479, 455), (480, 474, 454, 456), (471, 481, 479, 473), (480, 482, 472, 474), (469, 487, 481, 471), (482, 488, 470, 472), (467, 489, 487, 469), (488, 490, 468, 470), (465, 491, 489, 467), (490, 492, 466, 468), (463, 491, 465), (466, 492, 464), (391, 389, 503, 501), (504, 390, 392, 502), (393, 391, 501, 499), (502, 392, 394, 500), (395, 393, 499, 497), (500, 394, 396, 498), (397, 395, 497, 495), (498, 396, 398, 496), (399, 397, 495, 493), (496, 398, 400, 494), (387, 399, 493, 505), (494, 400, 388, 506), (493, 501, 503, 505), (504, 502, 494, 506), (493, 495, 499, 501), (500, 496, 494, 502), (495, 497, 499), (500, 498, 496), (313, 381, 387, 505), (388, 382, 314, 506), (313, 505, 503, 321), (504, 506, 314, 322), (319, 321, 503, 389), (504, 322, 320, 390)])
me_suzanne.use_remesh_preserve_volume = False
me_suzanne.use_remesh_preserve_attributes = False
me_suzanne.use_mirror_vertex_groups = False
me_suzanne.update()
me_plane_002 = bpy.data.meshes.new('Plane.002')
me_plane_002.from_pydata([(-3.0, -2.0, 0.0), (0.0, -2.0, 0.0), (-3.0, 2.0, 0.0), (0.0, 2.0, 0.0), (-3.0, 2.0, 0.05), (-3.0, -2.0, 0.05), (3.775e-09, -2.0, 0.05), (3.775e-09, 2.0, 0.05)], [], [(0, 2, 3, 1), (5, 6, 7, 4), (2, 0, 5, 4), (3, 2, 4, 7), (0, 1, 6, 5), (1, 3, 7, 6)])
me_plane_002.materials.append(mat_clear_glass_002)
me_plane_002.use_remesh_preserve_volume = False
me_plane_002.use_remesh_preserve_attributes = False
me_plane_002.use_mirror_vertex_groups = False
me_plane_002.update()
me_mesh_007 = bpy.data.meshes.new('Mesh.007')
me_mesh_007.from_pydata([(0.02689, 1.303, 0.05121), (0.05013, 1.32, 0.03434), (0.07597, 1.329, 0.02528), (0.007281, 1.281, 0.07315), (0.02689, 1.303, -0.1488), (0.05013, 1.32, -0.1657), (0.07597, 1.329, -0.1747), (0.006129, 1.332, -0.178), (0.007281, 1.281, -0.1269), (0.02689, -1.518, -0.1488), (0.05013, -1.535, -0.1657), (0.07597, -1.544, -0.1747), (0.006129, -1.547, -0.178), (-0.006142, -1.47, -0.1004), (0.007281, -1.496, -0.1269), (0.02689, -1.518, 0.05121), (0.05013, -1.535, 0.03434), (0.07597, -1.544, 0.02528), (0.007281, -1.496, 0.07315), (-0.006142, 1.254, 0.09964), (-0.006142, 1.254, -0.1004), (-0.006142, -1.47, 0.09964), (-0.006142, -2.108, 0.09964), (0.007281, -2.108, 0.07315), (0.02689, -2.108, 0.05121), (0.05013, -2.108, 0.03434), (0.07597, -2.108, 0.02528), (0.07597, 1.892, 0.02528), (0.05013, 1.892, 0.03434), (0.02689, 1.892, 0.05121), (0.007281, 1.892, 0.07315), (-0.006142, 1.892, 0.09964), (0.001588, 1.892, -0.2761), (0.07597, 1.892, -0.2761), (0.001574, 1.303, -0.2761), (0.07597, 1.329, -0.2761), (0.006129, 1.332, -0.2761), (0.006129, -1.547, -0.2761), (0.001574, -2.108, -0.2761), (0.001574, -1.518, -0.2761), (0.07597, -1.544, -0.2761), (0.05728, -0.7743, -0.2761), (0.07597, -0.7063, -0.2761), (0.00613, -0.9602, -0.2761), (0.07597, -2.108, -0.2761), (0.07597, 0.081, -0.2761), (0.00613, -0.1728, -0.2761)], [(36, 41)], [(0, 3, 8, 4), (1, 0, 4, 5), (2, 1, 5, 6), (19, 34, 36, 7, 20), (3, 19, 20, 8), (8, 14, 9), (4, 8, 9), (4, 9, 10), (5, 4, 10), (6, 5, 10, 11), (12, 37, 40, 11), (20, 7, 12, 13), (8, 20, 13, 14), (9, 14, 18, 15), (10, 9, 15, 16), (11, 10, 16, 17), (13, 12, 37, 39, 21), (14, 13, 21, 18), (15, 18, 23, 24), (16, 15, 24, 25), (17, 16, 25, 26), (21, 39, 38, 22), (18, 21, 22, 23), (6, 35, 36, 7), (7, 36, 46, 43, 37, 12), (11, 40, 42, 45, 35, 6), (22, 38, 44, 26, 25, 24, 23), (29, 0, 1, 28), (27, 2, 35, 33), (31, 19, 3, 30), (30, 3, 0, 29), (28, 1, 2, 27), (33, 32, 31, 30, 29, 28, 27), (36, 35, 45, 42, 40, 37, 43, 46), (40, 17, 26, 44), (35, 2, 6), (34, 19, 31, 32), (33, 35, 34, 32), (33, 35, 36, 34, 32), (35, 42, 40, 36), (40, 44, 38), (38, 39, 37, 40), (37, 43, 36, 40)])
me_mesh_007.use_remesh_preserve_volume = False
me_mesh_007.use_remesh_preserve_attributes = False
me_mesh_007.use_mirror_vertex_groups = False
me_mesh_007.update()
me_mesh_006 = bpy.data.meshes.new('Mesh.006')
me_mesh_006.from_pydata([(0.02689, 1.303, 0.05121), (0.05013, 1.32, 0.03434), (0.07597, 1.329, 0.02528), (0.007281, 1.281, 0.07315), (0.02689, 1.303, -0.1488), (0.05013, 1.32, -0.1657), (0.07597, 1.329, -0.1747), (0.006129, 1.332, -0.178), (0.007281, 1.281, -0.1269), (0.02689, -1.518, -0.1488), (0.05013, -1.535, -0.1657), (0.07597, -1.544, -0.1747), (0.006129, -1.547, -0.178), (-0.006142, -1.47, -0.1004), (0.007281, -1.496, -0.1269), (0.02689, -1.518, 0.05121), (0.05013, -1.535, 0.03434), (0.07597, -1.544, 0.02528), (0.007281, -1.496, 0.07315), (-0.006142, 1.254, 0.09964), (-0.006142, 1.254, -0.1004), (-0.006142, -1.47, 0.09964), (-0.006142, -2.108, 0.09964), (0.007281, -2.108, 0.07315), (0.02689, -2.108, 0.05121), (0.05013, -2.108, 0.03434), (0.07597, -2.108, 0.02528), (0.07597, 1.892, 0.02528), (0.05013, 1.892, 0.03434), (0.02689, 1.892, 0.05121), (0.007281, 1.892, 0.07315), (-0.006142, 1.892, 0.09964), (0.001588, 1.892, -0.2761), (0.07597, 1.892, -0.2761), (0.001574, 1.303, -0.2761), (0.07597, 1.329, -0.2761), (0.006129, 1.332, -0.2761), (0.006129, -1.547, -0.2761), (0.001574, -2.108, -0.2761), (0.001574, -1.518, -0.2761), (0.07597, -1.544, -0.2761), (0.05728, -0.7743, -0.2761), (0.07597, -0.7063, -0.2761), (0.00613, -0.9602, -0.2761), (0.07597, -2.108, -0.2761), (0.07597, 0.081, -0.2761), (0.00613, -0.1728, -0.2761)], [(36, 41)], [(0, 3, 8, 4), (1, 0, 4, 5), (2, 1, 5, 6), (19, 34, 36, 7, 20), (3, 19, 20, 8), (8, 14, 9), (4, 8, 9), (4, 9, 10), (5, 4, 10), (6, 5, 10, 11), (12, 37, 40, 11), (20, 7, 12, 13), (8, 20, 13, 14), (9, 14, 18, 15), (10, 9, 15, 16), (11, 10, 16, 17), (13, 12, 37, 39, 21), (14, 13, 21, 18), (15, 18, 23, 24), (16, 15, 24, 25), (17, 16, 25, 26), (21, 39, 38, 22), (18, 21, 22, 23), (6, 35, 36, 7), (7, 36, 46, 43, 37, 12), (11, 40, 42, 45, 35, 6), (22, 38, 44, 26, 25, 24, 23), (29, 0, 1, 28), (27, 2, 35, 33), (31, 19, 3, 30), (30, 3, 0, 29), (28, 1, 2, 27), (33, 32, 31, 30, 29, 28, 27), (36, 35, 45, 42, 40, 37, 43, 46), (40, 17, 26, 44), (35, 2, 6), (34, 19, 31, 32), (33, 35, 34, 32), (33, 35, 36, 34, 32), (35, 42, 40, 36), (40, 44, 38), (38, 39, 37, 40), (37, 43, 36, 40)])
me_mesh_006.use_remesh_preserve_volume = False
me_mesh_006.use_remesh_preserve_attributes = False
me_mesh_006.use_mirror_vertex_groups = False
me_mesh_006.update()
me_mesh_005 = bpy.data.meshes.new('Mesh.005')
me_mesh_005.from_pydata([(0.02689, 1.303, 0.05121), (0.05013, 1.32, 0.03434), (0.07597, 1.329, 0.02528), (0.007281, 1.281, 0.07315), (0.02689, 1.303, -0.1488), (0.05013, 1.32, -0.1657), (0.07597, 1.329, -0.1747), (0.006129, 1.332, -0.178), (0.007281, 1.281, -0.1269), (0.02689, -1.518, -0.1488), (0.05013, -1.535, -0.1657), (0.07597, -1.544, -0.1747), (0.006129, -1.547, -0.178), (-0.006142, -1.47, -0.1004), (0.007281, -1.496, -0.1269), (0.02689, -1.518, 0.05121), (0.05013, -1.535, 0.03434), (0.07597, -1.544, 0.02528), (0.007281, -1.496, 0.07315), (-0.006142, 1.254, 0.09964), (-0.006142, 1.254, -0.1004), (-0.006142, -1.47, 0.09964), (-0.006142, -2.108, 0.09964), (0.007281, -2.108, 0.07315), (0.02689, -2.108, 0.05121), (0.05013, -2.108, 0.03434), (0.07597, -2.108, 0.02528), (0.07597, 1.892, 0.02528), (0.05013, 1.892, 0.03434), (0.02689, 1.892, 0.05121), (0.007281, 1.892, 0.07315), (-0.006142, 1.892, 0.09964), (0.001588, 1.892, -0.2761), (0.07597, 1.892, -0.2761), (0.001574, 1.303, -0.2761), (0.07597, 1.329, -0.2761), (0.006129, 1.332, -0.2761), (0.006129, -1.547, -0.2761), (0.001574, -2.108, -0.2761), (0.001574, -1.518, -0.2761), (0.07597, -1.544, -0.2761), (0.05728, -0.7743, -0.2761), (0.07597, -0.7063, -0.2761), (0.00613, -0.9602, -0.2761), (0.07597, -2.108, -0.2761), (0.07597, 0.081, -0.2761), (0.00613, -0.1728, -0.2761)], [(36, 41)], [(0, 3, 8, 4), (1, 0, 4, 5), (2, 1, 5, 6), (19, 34, 36, 7, 20), (3, 19, 20, 8), (8, 14, 9), (4, 8, 9), (4, 9, 10), (5, 4, 10), (6, 5, 10, 11), (12, 37, 40, 11), (20, 7, 12, 13), (8, 20, 13, 14), (9, 14, 18, 15), (10, 9, 15, 16), (11, 10, 16, 17), (13, 12, 37, 39, 21), (14, 13, 21, 18), (15, 18, 23, 24), (16, 15, 24, 25), (17, 16, 25, 26), (21, 39, 38, 22), (18, 21, 22, 23), (6, 35, 36, 7), (7, 36, 46, 43, 37, 12), (11, 40, 42, 45, 35, 6), (22, 38, 44, 26, 25, 24, 23), (29, 0, 1, 28), (27, 2, 35, 33), (31, 19, 3, 30), (30, 3, 0, 29), (28, 1, 2, 27), (33, 32, 31, 30, 29, 28, 27), (36, 35, 45, 42, 40, 37, 43, 46), (40, 17, 26, 44), (35, 2, 6), (34, 19, 31, 32), (33, 35, 34, 32), (33, 35, 36, 34, 32), (35, 42, 40, 36), (40, 44, 38), (38, 39, 37, 40), (37, 43, 36, 40)])
me_mesh_005.use_remesh_preserve_volume = False
me_mesh_005.use_remesh_preserve_attributes = False
me_mesh_005.use_mirror_vertex_groups = False
me_mesh_005.update()
me_mesh_004 = bpy.data.meshes.new('Mesh.004')
me_mesh_004.from_pydata([(0.02689, 1.303, 0.05121), (0.05013, 1.32, 0.03434), (0.07597, 1.329, 0.02528), (0.007281, 1.281, 0.07315), (0.02689, 1.303, -0.1488), (0.05013, 1.32, -0.1657), (0.07597, 1.329, -0.1747), (0.006129, 1.332, -0.178), (0.007281, 1.281, -0.1269), (0.02689, -1.518, -0.1488), (0.05013, -1.535, -0.1657), (0.07597, -1.544, -0.1747), (0.006129, -1.547, -0.178), (-0.006142, -1.47, -0.1004), (0.007281, -1.496, -0.1269), (0.02689, -1.518, 0.05121), (0.05013, -1.535, 0.03434), (0.07597, -1.544, 0.02528), (0.007281, -1.496, 0.07315), (-0.006142, 1.254, 0.09964), (-0.006142, 1.254, -0.1004), (-0.006142, -1.47, 0.09964), (-0.006142, -2.108, 0.09964), (0.007281, -2.108, 0.07315), (0.02689, -2.108, 0.05121), (0.05013, -2.108, 0.03434), (0.07597, -2.108, 0.02528), (0.07597, 1.892, 0.02528), (0.05013, 1.892, 0.03434), (0.02689, 1.892, 0.05121), (0.007281, 1.892, 0.07315), (-0.006142, 1.892, 0.09964), (0.001588, 1.892, -0.2761), (0.07597, 1.892, -0.2761), (0.001574, 1.303, -0.2761), (0.07597, 1.329, -0.2761), (0.006129, 1.332, -0.2761), (0.006129, -1.547, -0.2761), (0.001574, -2.108, -0.2761), (0.001574, -1.518, -0.2761), (0.07597, -1.544, -0.2761), (0.05728, -0.7743, -0.2761), (0.07597, -0.7063, -0.2761), (0.00613, -0.9602, -0.2761), (0.07597, -2.108, -0.2761), (0.07597, 0.081, -0.2761), (0.00613, -0.1728, -0.2761)], [(36, 41)], [(0, 3, 8, 4), (1, 0, 4, 5), (2, 1, 5, 6), (19, 34, 36, 7, 20), (3, 19, 20, 8), (8, 14, 9), (4, 8, 9), (4, 9, 10), (5, 4, 10), (6, 5, 10, 11), (12, 37, 40, 11), (20, 7, 12, 13), (8, 20, 13, 14), (9, 14, 18, 15), (10, 9, 15, 16), (11, 10, 16, 17), (13, 12, 37, 39, 21), (14, 13, 21, 18), (15, 18, 23, 24), (16, 15, 24, 25), (17, 16, 25, 26), (21, 39, 38, 22), (18, 21, 22, 23), (6, 35, 36, 7), (7, 36, 46, 43, 37, 12), (11, 40, 42, 45, 35, 6), (22, 38, 44, 26, 25, 24, 23), (29, 0, 1, 28), (27, 2, 35, 33), (31, 19, 3, 30), (30, 3, 0, 29), (28, 1, 2, 27), (33, 32, 31, 30, 29, 28, 27), (36, 35, 45, 42, 40, 37, 43, 46), (40, 17, 26, 44), (35, 2, 6), (34, 19, 31, 32), (33, 35, 34, 32), (33, 35, 36, 34, 32), (35, 42, 40, 36), (40, 44, 38), (38, 39, 37, 40), (37, 43, 36, 40)])
me_mesh_004.use_remesh_preserve_volume = False
me_mesh_004.use_remesh_preserve_attributes = False
me_mesh_004.use_mirror_vertex_groups = False
me_mesh_004.update()

# ---- curves / text
cu_cube_000 = bpy.data.curves.new('Cube.000', 'CURVE')
cu_cube_000.dimensions = '3D'
_sp = cu_cube_000.splines.new('POLY'); _sp.points.add(11)
_sp.points.foreach_set('co', [-0.01655, 8.811e-05, 0.1848, 0.0, -0.02689, -0.01461, 0.1358, 0.0, -0.03812, -0.02754, 0.09232, 0.0, -0.05013, -0.03846, 0.05506, 0.0, -0.06279, -0.04686, 0.02571, 0.0, -0.07597, -0.05127, 0.009009, 0.0, -0.07597, -0.05127, 0.009009, 0.0, -0.006129, -0.05592, 0.008027, 0.0, 0.006142, 0.05388, 0.3611, 0.0, 0.006142, 0.05388, 0.3611, 0.0, 0.006142, 0.05388, 0.3611, 0.0, -0.007281, 0.01642, 0.2388, 0.0])
_sp.order_v = 0
_sp.resolution_v = 0
_sp.use_cyclic_u = True
_sp.use_smooth = False
_sp = cu_cube_000.splines.new('POLY'); _sp.points.add(1)
_sp.points.foreach_set('co', [0.006142, 0.05388, 0.3611, 0.0, 0.006142, 0.05388, 0.3611, 0.0])
_sp.order_v = 0
_sp.resolution_v = 0
_sp.use_endpoint_u = True
_sp.use_smooth = False
cu_cube_000.use_path_clamp = True
cu_cube_000.bevel_resolution = 0
cu_cube_000.fill_mode = 'HALF'
cu_frame_path_mesh_001 = bpy.data.curves.new('frame path mesh.001', 'CURVE')
cu_frame_path_mesh_001.dimensions = '3D'
_sp = cu_frame_path_mesh_001.splines.new('POLY'); _sp.points.add(7)
_sp.points.foreach_set('co', [0.0, 1.892, 0.06154, 0.0, 0.0, 1.892, 0.06154, 0.0, 0.0, 1.292, 0.06154, 0.0, 0.0, 1.292, -0.1385, 0.0, 0.0, -1.508, -0.1385, 0.0, 0.0, -1.508, 0.06154, 0.0, 0.0, -2.108, 0.06154, 0.0, 0.0, -2.108, 0.06154, 0.0])
_sp.order_v = 0
_sp.resolution_v = 0
_sp.use_endpoint_u = True
_sp.use_smooth = False
_sp = cu_frame_path_mesh_001.splines.new('POLY'); _sp.points.add(0)
_sp.points.foreach_set('co', [0.0, 1.292, 0.06154, 0.0])
_sp.order_v = 0
_sp.resolution_v = 0
_sp.use_endpoint_u = True
_sp.use_smooth = False
_sp = cu_frame_path_mesh_001.splines.new('POLY'); _sp.points.add(0)
_sp.points.foreach_set('co', [0.0, 1.292, -0.1385, 0.0])
_sp.order_v = 0
_sp.resolution_v = 0
_sp.use_endpoint_u = True
_sp.use_smooth = False
_sp = cu_frame_path_mesh_001.splines.new('POLY'); _sp.points.add(0)
_sp.points.foreach_set('co', [0.0, -1.508, -0.1385, 0.0])
_sp.order_v = 0
_sp.resolution_v = 0
_sp.use_endpoint_u = True
_sp.use_smooth = False
_sp = cu_frame_path_mesh_001.splines.new('POLY'); _sp.points.add(0)
_sp.points.foreach_set('co', [0.0, -1.508, 0.06154, 0.0])
_sp.order_v = 0
_sp.resolution_v = 0
_sp.use_endpoint_u = True
_sp.use_smooth = False
_sp = cu_frame_path_mesh_001.splines.new('POLY'); _sp.points.add(0)
_sp.points.foreach_set('co', [-3.725e-09, 1.292, 0.06154, 0.0])
_sp.order_v = 0
_sp.resolution_v = 0
_sp.use_endpoint_u = True
_sp.use_smooth = False
cu_frame_path_mesh_001.use_path_clamp = True
cu_frame_path_mesh_001.bevel_mode = 'OBJECT'
cu_frame_path_mesh_001.bevel_resolution = 0
cu_frame_path_mesh_001.fill_mode = 'HALF'

# ---- objects
ob_bevel = bpy.data.objects.new('Bevel', cu_cube_000)
ob_cube = bpy.data.objects.new('Cube', me_cube)
ob_frame_path_mesh_curve = bpy.data.objects.new('frame path mesh curve', cu_frame_path_mesh_001)
ob_frame_path_mesh = bpy.data.objects.new('frame path mesh', me_cube_001)
ob_loda_glass = bpy.data.objects.new('LodA_Glass', me_plane)
ob_frame_path_mesh_curve_004 = bpy.data.objects.new('frame path mesh curve.004', me_mesh_003)
ob_frame_path_mesh_curve_003 = bpy.data.objects.new('frame path mesh curve.003', me_mesh_002)
ob_frame_path_mesh_curve_002 = bpy.data.objects.new('frame path mesh curve.002', me_mesh_001)
ob_frame_path_mesh_curve_001 = bpy.data.objects.new('frame path mesh curve.001', me_mesh)
ob_camera = bpy.data.objects.new('Camera', cam_camera)
ob_suzanne = bpy.data.objects.new('Suzanne', me_suzanne)
ob_hemi = bpy.data.objects.new('Hemi', light_hemi)
ob_lodb_glass_001 = bpy.data.objects.new('LodB_Glass.001', me_plane_002)
ob_frame_path_mesh_curve_008 = bpy.data.objects.new('frame path mesh curve.008', me_mesh_007)
ob_frame_path_mesh_curve_007 = bpy.data.objects.new('frame path mesh curve.007', me_mesh_006)
ob_frame_path_mesh_curve_006 = bpy.data.objects.new('frame path mesh curve.006', me_mesh_005)
ob_frame_path_mesh_curve_005 = bpy.data.objects.new('frame path mesh curve.005', me_mesh_004)

# ---- transforms, parenting, visibility, modifiers, constraints
ob_bevel.location = (-0.9254, 1.143, 0.007191)
ob_bevel.hide_viewport = True
ob_bevel.hide_select = True
ob_bevel.lineart.crease_threshold = 0.0
ob_cube.location = (-0.9254, 1.143, 0.007191)
ob_cube.hide_viewport = True
ob_cube.lineart.crease_threshold = 0.0
ob_frame_path_mesh_curve.location = (-0.5549, 0.1077, 0.2775)
ob_frame_path_mesh_curve.hide_viewport = True
ob_frame_path_mesh_curve.lineart.crease_threshold = 0.0
ob_frame_path_mesh.location = (-0.1, -1.0, -0.101)
ob_frame_path_mesh.hide_viewport = True
ob_frame_path_mesh.lineart.crease_threshold = 0.0
ob_loda_glass.location = (0.0, 0.0, -0.001)
ob_loda_glass.rotation_euler = (-0.0, 1.571, 0.0)
ob_loda_glass.hide_render = True
ob_loda_glass.lineart.crease_threshold = 0.0
ob_frame_path_mesh_curve_004.parent = ob_loda_glass
ob_frame_path_mesh_curve_004.matrix_parent_inverse = Matrix(((7.55e-08, 0.0, -1.0, -0.001), (0.0, 1.0, 0.0, 0.0), (1.0, 0.0, 7.55e-08, 7.55e-11), (0.0, 0.0, 0.0, 1.0)))
ob_frame_path_mesh_curve_004.location = (0.05614, -0.1077, 2.723)
ob_frame_path_mesh_curve_004.rotation_euler = (-3.142, -0.0, 0.0)
ob_frame_path_mesh_curve_004.hide_render = True
ob_frame_path_mesh_curve_004.lineart.crease_threshold = 0.0
ob_frame_path_mesh_curve_003.parent = ob_loda_glass
ob_frame_path_mesh_curve_003.matrix_parent_inverse = Matrix(((7.55e-08, 0.0, -1.0, -0.001), (0.0, 1.0, 0.0, 0.0), (1.0, 0.0, 7.55e-08, 7.55e-11), (0.0, 0.0, 0.0, 1.0)))
ob_frame_path_mesh_curve_003.location = (-0.006143, 0.1077, 2.723)
ob_frame_path_mesh_curve_003.rotation_euler = (-3.258e-07, -3.142, -3.894e-07)
ob_frame_path_mesh_curve_003.hide_render = True
ob_frame_path_mesh_curve_003.lineart.crease_threshold = 0.0
ob_frame_path_mesh_curve_002.parent = ob_loda_glass
ob_frame_path_mesh_curve_002.matrix_parent_inverse = Matrix(((7.55e-08, 0.0, -1.0, -0.001), (0.0, 1.0, 0.0, 0.0), (1.0, 0.0, 7.55e-08, 7.55e-11), (0.0, 0.0, 0.0, 1.0)))
ob_frame_path_mesh_curve_002.location = (-0.006143, -0.1077, 0.2775)
ob_frame_path_mesh_curve_002.rotation_euler = (0.0, -0.0, -3.142)
ob_frame_path_mesh_curve_002.hide_render = True
ob_frame_path_mesh_curve_002.lineart.crease_threshold = 0.0
ob_frame_path_mesh_curve_001.parent = ob_loda_glass
ob_frame_path_mesh_curve_001.matrix_parent_inverse = Matrix(((7.55e-08, 0.0, -1.0, -0.001), (0.0, 1.0, 0.0, 0.0), (1.0, 0.0, 7.55e-08, 7.55e-11), (0.0, 0.0, 0.0, 1.0)))
ob_frame_path_mesh_curve_001.location = (0.05614, 0.1077, 0.2775)
ob_frame_path_mesh_curve_001.hide_render = True
ob_frame_path_mesh_curve_001.lineart.crease_threshold = 0.0
ob_camera.location = (7.481, -6.508, 5.344)
ob_camera.rotation_euler = (1.109, 0.0, 0.8149)
ob_camera.lock_rotations_4d = False
ob_camera.empty_display_type = 'ARROWS'
ob_camera.color = (0.0, 0.0, 0.0, 0.0)
ob_camera.display_type = 'WIRE'
ob_camera.lineart.crease_threshold = 0.0
ob_suzanne.location = (-2.537, -0.389, 1.132)
ob_suzanne.lineart.crease_threshold = 0.0
ob_hemi.location = (5.624, -0.7281, 9.202)
ob_hemi.rotation_euler = (0.0, 0.6621, 0.0)
ob_hemi.lineart.crease_threshold = 0.0
ob_lodb_glass_001.location = (0.0, 0.0, -0.001)
ob_lodb_glass_001.rotation_euler = (-0.0, 1.571, 0.0)
ob_lodb_glass_001.hide_render = True
ob_lodb_glass_001.lineart.crease_threshold = 0.0
ob_frame_path_mesh_curve_008.parent = ob_lodb_glass_001
ob_frame_path_mesh_curve_008.matrix_parent_inverse = Matrix(((7.55e-08, 0.0, -1.0, -0.001), (0.0, 1.0, 0.0, 0.0), (1.0, 0.0, 7.55e-08, 7.55e-11), (0.0, 0.0, 0.0, 1.0)))
ob_frame_path_mesh_curve_008.location = (0.05614, 0.1077, 0.2775)
ob_frame_path_mesh_curve_008.hide_render = True
ob_frame_path_mesh_curve_008.lineart.crease_threshold = 0.0
ob_frame_path_mesh_curve_007.parent = ob_lodb_glass_001
ob_frame_path_mesh_curve_007.matrix_parent_inverse = Matrix(((7.55e-08, 0.0, -1.0, -0.001), (0.0, 1.0, 0.0, 0.0), (1.0, 0.0, 7.55e-08, 7.55e-11), (0.0, 0.0, 0.0, 1.0)))
ob_frame_path_mesh_curve_007.location = (-0.006143, -0.1077, 0.2775)
ob_frame_path_mesh_curve_007.rotation_euler = (0.0, -0.0, -3.142)
ob_frame_path_mesh_curve_007.hide_render = True
ob_frame_path_mesh_curve_007.lineart.crease_threshold = 0.0
ob_frame_path_mesh_curve_006.parent = ob_lodb_glass_001
ob_frame_path_mesh_curve_006.matrix_parent_inverse = Matrix(((7.55e-08, 0.0, -1.0, -0.001), (0.0, 1.0, 0.0, 0.0), (1.0, 0.0, 7.55e-08, 7.55e-11), (0.0, 0.0, 0.0, 1.0)))
ob_frame_path_mesh_curve_006.location = (-0.006143, 0.1077, 2.723)
ob_frame_path_mesh_curve_006.rotation_euler = (-3.258e-07, -3.142, -3.894e-07)
ob_frame_path_mesh_curve_006.hide_render = True
ob_frame_path_mesh_curve_006.lineart.crease_threshold = 0.0
ob_frame_path_mesh_curve_005.parent = ob_lodb_glass_001
ob_frame_path_mesh_curve_005.matrix_parent_inverse = Matrix(((7.55e-08, 0.0, -1.0, -0.001), (0.0, 1.0, 0.0, 0.0), (1.0, 0.0, 7.55e-08, 7.55e-11), (0.0, 0.0, 0.0, 1.0)))
ob_frame_path_mesh_curve_005.location = (0.05614, -0.1077, 2.723)
ob_frame_path_mesh_curve_005.rotation_euler = (-3.142, -0.0, 0.0)
ob_frame_path_mesh_curve_005.hide_render = True
ob_frame_path_mesh_curve_005.lineart.crease_threshold = 0.0
cu_frame_path_mesh_001.bevel_object = ob_bevel

# ---- collection membership
col_collection_1.objects.link(ob_bevel)
col_collection_1.objects.link(ob_cube)
col_collection_1.objects.link(ob_frame_path_mesh_curve)
col_collection_1.objects.link(ob_frame_path_mesh)
col_collection_1.objects.link(ob_loda_glass)
col_collection_1.objects.link(ob_frame_path_mesh_curve_004)
col_collection_1.objects.link(ob_frame_path_mesh_curve_003)
col_collection_1.objects.link(ob_frame_path_mesh_curve_002)
col_collection_1.objects.link(ob_frame_path_mesh_curve_001)
col_collection_1.objects.link(ob_camera)
col_collection_2.objects.link(ob_suzanne)
col_collection_2.objects.link(ob_hemi)
col_collection_2.objects.link(ob_lodb_glass_001)
col_collection_2.objects.link(ob_frame_path_mesh_curve_008)
col_collection_2.objects.link(ob_frame_path_mesh_curve_007)
col_collection_2.objects.link(ob_frame_path_mesh_curve_006)
col_collection_2.objects.link(ob_frame_path_mesh_curve_005)

# ---- scene / render settings (as saved in the file)
scene.camera = ob_camera
scene.frame_start = 1; scene.frame_end = 250; scene.frame_set(1)
scene.render.engine = 'CYCLES'
scene.render.resolution_percentage = 50
scene.render.dither_intensity = 0.0
scene.cycles.use_denoising = False
scene.cycles.samples = 4
scene.cycles.sampling_pattern = 'TABULATED_SOBOL'
scene.cycles.light_sampling_threshold = 0.0
scene.cycles.use_adaptive_sampling = False
scene.cycles.use_light_tree = False
scene.cycles.blur_glossy = 0.0
scene.cycles.sample_clamp_indirect = 3.0
scene.view_settings.view_transform = 'Standard'
bpy.context.view_layer.update()
